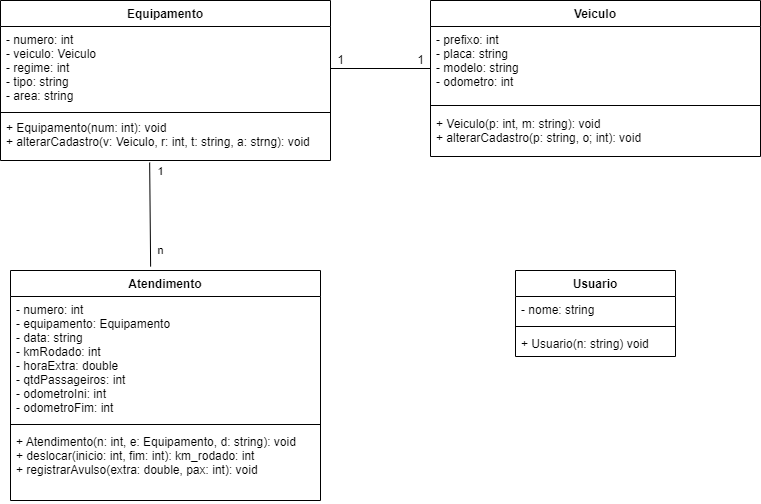

The diagram above was exported from draw.io. Its source (the exported page's mxGraphModel, read from the mxfile embedded in the PNG):
<mxGraphModel dx="1108" dy="450" grid="1" gridSize="10" guides="1" tooltips="1" connect="1" arrows="1" fold="1" page="1" pageScale="1" pageWidth="827" pageHeight="1169" math="0" shadow="0">
  <root>
    <mxCell id="WIyWlLk6GJQsqaUBKTNV-0" />
    <mxCell id="WIyWlLk6GJQsqaUBKTNV-1" parent="WIyWlLk6GJQsqaUBKTNV-0" />
    <mxCell id="Y8pl4ONWlbglDc-0Cymt-0" value="Equipamento" style="swimlane;fontStyle=1;align=center;verticalAlign=top;childLayout=stackLayout;horizontal=1;startSize=26;horizontalStack=0;resizeParent=1;resizeParentMax=0;resizeLast=0;collapsible=1;marginBottom=0;" parent="WIyWlLk6GJQsqaUBKTNV-1" vertex="1">
      <mxGeometry x="50" y="30" width="330" height="160" as="geometry" />
    </mxCell>
    <mxCell id="Y8pl4ONWlbglDc-0Cymt-1" value="- numero: int&#10;- veiculo: Veiculo&#10;- regime: int&#10;- tipo: string&#10;- area: string" style="text;strokeColor=none;fillColor=none;align=left;verticalAlign=top;spacingLeft=4;spacingRight=4;overflow=hidden;rotatable=0;points=[[0,0.5],[1,0.5]];portConstraint=eastwest;" parent="Y8pl4ONWlbglDc-0Cymt-0" vertex="1">
      <mxGeometry y="26" width="330" height="84" as="geometry" />
    </mxCell>
    <mxCell id="Y8pl4ONWlbglDc-0Cymt-2" value="" style="line;strokeWidth=1;fillColor=none;align=left;verticalAlign=middle;spacingTop=-1;spacingLeft=3;spacingRight=3;rotatable=0;labelPosition=right;points=[];portConstraint=eastwest;" parent="Y8pl4ONWlbglDc-0Cymt-0" vertex="1">
      <mxGeometry y="110" width="330" height="4" as="geometry" />
    </mxCell>
    <mxCell id="Qd5LN0r2H2RHiJTdZN8k-0" value="+ Equipamento(num: int): void&#10;+ alterarCadastro(v: Veiculo, r: int, t: string, a: strng): void" style="text;strokeColor=none;fillColor=none;align=left;verticalAlign=top;spacingLeft=4;spacingRight=4;overflow=hidden;rotatable=0;points=[[0,0.5],[1,0.5]];portConstraint=eastwest;" parent="Y8pl4ONWlbglDc-0Cymt-0" vertex="1">
      <mxGeometry y="114" width="330" height="46" as="geometry" />
    </mxCell>
    <mxCell id="Y8pl4ONWlbglDc-0Cymt-4" value="Veiculo" style="swimlane;fontStyle=1;align=center;verticalAlign=top;childLayout=stackLayout;horizontal=1;startSize=26;horizontalStack=0;resizeParent=1;resizeParentMax=0;resizeLast=0;collapsible=1;marginBottom=0;" parent="WIyWlLk6GJQsqaUBKTNV-1" vertex="1">
      <mxGeometry x="480" y="30" width="330" height="156" as="geometry" />
    </mxCell>
    <mxCell id="Y8pl4ONWlbglDc-0Cymt-5" value="- prefixo: int &#10;- placa: string&#10;- modelo: string&#10;- odometro: int" style="text;strokeColor=none;fillColor=none;align=left;verticalAlign=top;spacingLeft=4;spacingRight=4;overflow=hidden;rotatable=0;points=[[0,0.5],[1,0.5]];portConstraint=eastwest;" parent="Y8pl4ONWlbglDc-0Cymt-4" vertex="1">
      <mxGeometry y="26" width="330" height="74" as="geometry" />
    </mxCell>
    <mxCell id="Y8pl4ONWlbglDc-0Cymt-6" value="" style="line;strokeWidth=1;fillColor=none;align=left;verticalAlign=middle;spacingTop=-1;spacingLeft=3;spacingRight=3;rotatable=0;labelPosition=right;points=[];portConstraint=eastwest;" parent="Y8pl4ONWlbglDc-0Cymt-4" vertex="1">
      <mxGeometry y="100" width="330" height="10" as="geometry" />
    </mxCell>
    <mxCell id="Qd5LN0r2H2RHiJTdZN8k-1" value="+ Veiculo(p: int, m: string): void&#10;+ alterarCadastro(p: string, o; int): void" style="text;strokeColor=none;fillColor=none;align=left;verticalAlign=top;spacingLeft=4;spacingRight=4;overflow=hidden;rotatable=0;points=[[0,0.5],[1,0.5]];portConstraint=eastwest;" parent="Y8pl4ONWlbglDc-0Cymt-4" vertex="1">
      <mxGeometry y="110" width="330" height="46" as="geometry" />
    </mxCell>
    <mxCell id="Y8pl4ONWlbglDc-0Cymt-8" value="Atendimento" style="swimlane;fontStyle=1;align=center;verticalAlign=top;childLayout=stackLayout;horizontal=1;startSize=26;horizontalStack=0;resizeParent=1;resizeParentMax=0;resizeLast=0;collapsible=1;marginBottom=0;" parent="WIyWlLk6GJQsqaUBKTNV-1" vertex="1">
      <mxGeometry x="60" y="300" width="310" height="230" as="geometry" />
    </mxCell>
    <mxCell id="Y8pl4ONWlbglDc-0Cymt-9" value="- numero: int &#10;- equipamento: Equipamento&#10;- data: string&#10;- kmRodado: int&#10;- horaExtra: double&#10;- qtdPassageiros: int&#10;- odometroIni: int&#10;- odometroFim: int" style="text;strokeColor=none;fillColor=none;align=left;verticalAlign=top;spacingLeft=4;spacingRight=4;overflow=hidden;rotatable=0;points=[[0,0.5],[1,0.5]];portConstraint=eastwest;" parent="Y8pl4ONWlbglDc-0Cymt-8" vertex="1">
      <mxGeometry y="26" width="310" height="124" as="geometry" />
    </mxCell>
    <mxCell id="Y8pl4ONWlbglDc-0Cymt-10" value="" style="line;strokeWidth=1;fillColor=none;align=left;verticalAlign=middle;spacingTop=-1;spacingLeft=3;spacingRight=3;rotatable=0;labelPosition=right;points=[];portConstraint=eastwest;" parent="Y8pl4ONWlbglDc-0Cymt-8" vertex="1">
      <mxGeometry y="150" width="310" height="8" as="geometry" />
    </mxCell>
    <mxCell id="Y8pl4ONWlbglDc-0Cymt-11" value="+ Atendimento(n: int, e: Equipamento, d: string): void&#10;+ deslocar(inicio: int, fim: int): km_rodado: int&#10;+ registrarAvulso(extra: double, pax: int): void" style="text;strokeColor=none;fillColor=none;align=left;verticalAlign=top;spacingLeft=4;spacingRight=4;overflow=hidden;rotatable=0;points=[[0,0.5],[1,0.5]];portConstraint=eastwest;" parent="Y8pl4ONWlbglDc-0Cymt-8" vertex="1">
      <mxGeometry y="158" width="310" height="72" as="geometry" />
    </mxCell>
    <mxCell id="Qd5LN0r2H2RHiJTdZN8k-4" value="" style="endArrow=none;html=1;rounded=0;exitX=1;exitY=0.5;exitDx=0;exitDy=0;" parent="WIyWlLk6GJQsqaUBKTNV-1" source="Y8pl4ONWlbglDc-0Cymt-1" edge="1">
      <mxGeometry width="50" height="50" relative="1" as="geometry">
        <mxPoint x="390" y="430" as="sourcePoint" />
        <mxPoint x="480" y="98" as="targetPoint" />
      </mxGeometry>
    </mxCell>
    <mxCell id="Qd5LN0r2H2RHiJTdZN8k-6" value="1&amp;nbsp; &amp;nbsp; &amp;nbsp; &amp;nbsp; &amp;nbsp; &amp;nbsp; &amp;nbsp; &amp;nbsp; &amp;nbsp; &amp;nbsp; &amp;nbsp; 1" style="text;html=1;align=center;verticalAlign=middle;resizable=0;points=[];autosize=1;strokeColor=none;fillColor=none;" parent="WIyWlLk6GJQsqaUBKTNV-1" vertex="1">
      <mxGeometry x="375" y="75" width="110" height="30" as="geometry" />
    </mxCell>
    <mxCell id="Qd5LN0r2H2RHiJTdZN8k-7" value="" style="endArrow=none;html=1;rounded=0;entryX=0.452;entryY=1.043;entryDx=0;entryDy=0;entryPerimeter=0;exitX=0.452;exitY=-0.017;exitDx=0;exitDy=0;exitPerimeter=0;" parent="WIyWlLk6GJQsqaUBKTNV-1" source="Y8pl4ONWlbglDc-0Cymt-8" target="Qd5LN0r2H2RHiJTdZN8k-0" edge="1">
      <mxGeometry width="50" height="50" relative="1" as="geometry">
        <mxPoint x="390" y="430" as="sourcePoint" />
        <mxPoint x="440" y="380" as="targetPoint" />
      </mxGeometry>
    </mxCell>
    <mxCell id="Qd5LN0r2H2RHiJTdZN8k-8" value="1&lt;br&gt;&lt;br&gt;&lt;br&gt;&lt;br&gt;&lt;br&gt;&lt;br&gt;n&lt;br&gt;" style="edgeLabel;html=1;align=center;verticalAlign=middle;resizable=0;points=[];" parent="Qd5LN0r2H2RHiJTdZN8k-7" connectable="0" vertex="1">
      <mxGeometry x="0.1927" relative="1" as="geometry">
        <mxPoint x="10" y="6" as="offset" />
      </mxGeometry>
    </mxCell>
    <mxCell id="Qd5LN0r2H2RHiJTdZN8k-9" value="Usuario" style="swimlane;fontStyle=1;align=center;verticalAlign=top;childLayout=stackLayout;horizontal=1;startSize=26;horizontalStack=0;resizeParent=1;resizeParentMax=0;resizeLast=0;collapsible=1;marginBottom=0;" parent="WIyWlLk6GJQsqaUBKTNV-1" vertex="1">
      <mxGeometry x="565" y="300" width="160" height="86" as="geometry" />
    </mxCell>
    <mxCell id="Qd5LN0r2H2RHiJTdZN8k-10" value="- nome: string&#10;" style="text;strokeColor=none;fillColor=none;align=left;verticalAlign=top;spacingLeft=4;spacingRight=4;overflow=hidden;rotatable=0;points=[[0,0.5],[1,0.5]];portConstraint=eastwest;" parent="Qd5LN0r2H2RHiJTdZN8k-9" vertex="1">
      <mxGeometry y="26" width="160" height="26" as="geometry" />
    </mxCell>
    <mxCell id="Qd5LN0r2H2RHiJTdZN8k-11" value="" style="line;strokeWidth=1;fillColor=none;align=left;verticalAlign=middle;spacingTop=-1;spacingLeft=3;spacingRight=3;rotatable=0;labelPosition=right;points=[];portConstraint=eastwest;" parent="Qd5LN0r2H2RHiJTdZN8k-9" vertex="1">
      <mxGeometry y="52" width="160" height="8" as="geometry" />
    </mxCell>
    <mxCell id="Qd5LN0r2H2RHiJTdZN8k-12" value="+ Usuario(n: string) void" style="text;strokeColor=none;fillColor=none;align=left;verticalAlign=top;spacingLeft=4;spacingRight=4;overflow=hidden;rotatable=0;points=[[0,0.5],[1,0.5]];portConstraint=eastwest;" parent="Qd5LN0r2H2RHiJTdZN8k-9" vertex="1">
      <mxGeometry y="60" width="160" height="26" as="geometry" />
    </mxCell>
  </root>
</mxGraphModel>